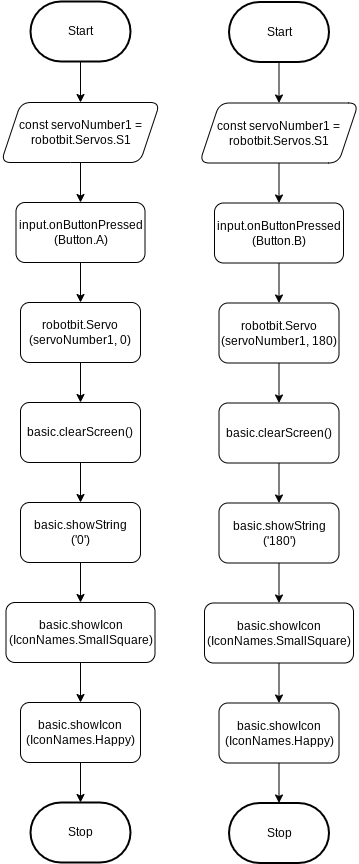

The diagram above was exported from draw.io. Its source (the exported page's mxGraphModel, read from the mxfile embedded in the PNG):
<mxGraphModel dx="911" dy="604" grid="1" gridSize="10" guides="1" tooltips="1" connect="1" arrows="1" fold="1" page="1" pageScale="1" pageWidth="850" pageHeight="1100" math="0" shadow="0">
  <root>
    <mxCell id="0" />
    <mxCell id="1" parent="0" />
    <mxCell id="7" style="edgeStyle=none;html=1;exitX=0.5;exitY=1;exitDx=0;exitDy=0;exitPerimeter=0;entryX=0.5;entryY=0;entryDx=0;entryDy=0;" edge="1" parent="1" source="2" target="6">
      <mxGeometry relative="1" as="geometry" />
    </mxCell>
    <mxCell id="2" value="Start" style="strokeWidth=2;html=1;shape=mxgraph.flowchart.terminator;whiteSpace=wrap;" parent="1" vertex="1">
      <mxGeometry x="371" y="79" width="100" height="60" as="geometry" />
    </mxCell>
    <mxCell id="3" value="Stop" style="strokeWidth=2;html=1;shape=mxgraph.flowchart.terminator;whiteSpace=wrap;" parent="1" vertex="1">
      <mxGeometry x="371" y="880" width="100" height="60" as="geometry" />
    </mxCell>
    <mxCell id="9" style="edgeStyle=none;html=1;exitX=0.5;exitY=1;exitDx=0;exitDy=0;" edge="1" parent="1" source="6" target="8">
      <mxGeometry relative="1" as="geometry" />
    </mxCell>
    <mxCell id="6" value="const servoNumber1 = robotbit.Servos.S1" style="shape=parallelogram;perimeter=parallelogramPerimeter;whiteSpace=wrap;html=1;fixedSize=1;rounded=1;" vertex="1" parent="1">
      <mxGeometry x="341.5" y="180" width="159" height="60" as="geometry" />
    </mxCell>
    <mxCell id="11" style="edgeStyle=none;html=1;exitX=0.5;exitY=1;exitDx=0;exitDy=0;" edge="1" parent="1" source="8" target="10">
      <mxGeometry relative="1" as="geometry" />
    </mxCell>
    <mxCell id="8" value="input.onButtonPressed&lt;br&gt;(Button.A)" style="rounded=1;whiteSpace=wrap;html=1;" vertex="1" parent="1">
      <mxGeometry x="356.5" y="280" width="129" height="60" as="geometry" />
    </mxCell>
    <mxCell id="14" style="edgeStyle=none;html=1;exitX=0.5;exitY=1;exitDx=0;exitDy=0;entryX=0.5;entryY=0;entryDx=0;entryDy=0;" edge="1" parent="1" source="10" target="12">
      <mxGeometry relative="1" as="geometry" />
    </mxCell>
    <mxCell id="10" value="robotbit.Servo&lt;br&gt;(servoNumber1, 0)" style="rounded=1;whiteSpace=wrap;html=1;" vertex="1" parent="1">
      <mxGeometry x="361" y="380" width="120" height="60" as="geometry" />
    </mxCell>
    <mxCell id="15" style="edgeStyle=none;html=1;exitX=0.5;exitY=1;exitDx=0;exitDy=0;" edge="1" parent="1" source="12" target="13">
      <mxGeometry relative="1" as="geometry" />
    </mxCell>
    <mxCell id="12" value="basic.clearScreen()" style="rounded=1;whiteSpace=wrap;html=1;" vertex="1" parent="1">
      <mxGeometry x="361" y="480" width="120" height="60" as="geometry" />
    </mxCell>
    <mxCell id="17" style="edgeStyle=none;html=1;exitX=0.5;exitY=1;exitDx=0;exitDy=0;" edge="1" parent="1" source="13" target="16">
      <mxGeometry relative="1" as="geometry" />
    </mxCell>
    <mxCell id="13" value="basic.showString&lt;br&gt;('0')" style="rounded=1;whiteSpace=wrap;html=1;" vertex="1" parent="1">
      <mxGeometry x="361" y="580" width="120" height="60" as="geometry" />
    </mxCell>
    <mxCell id="19" style="edgeStyle=none;html=1;exitX=0.5;exitY=1;exitDx=0;exitDy=0;" edge="1" parent="1" source="16" target="18">
      <mxGeometry relative="1" as="geometry" />
    </mxCell>
    <mxCell id="16" value="basic.showIcon&lt;br&gt;(IconNames.SmallSquare)" style="rounded=1;whiteSpace=wrap;html=1;" vertex="1" parent="1">
      <mxGeometry x="346.5" y="680" width="149" height="60" as="geometry" />
    </mxCell>
    <mxCell id="20" style="edgeStyle=none;html=1;exitX=0.5;exitY=1;exitDx=0;exitDy=0;entryX=0.5;entryY=0;entryDx=0;entryDy=0;entryPerimeter=0;" edge="1" parent="1" source="18" target="3">
      <mxGeometry relative="1" as="geometry" />
    </mxCell>
    <mxCell id="18" value="basic.showIcon&lt;br&gt;(IconNames.Happy)" style="rounded=1;whiteSpace=wrap;html=1;" vertex="1" parent="1">
      <mxGeometry x="361" y="780" width="120" height="60" as="geometry" />
    </mxCell>
    <mxCell id="21" style="edgeStyle=none;html=1;exitX=0.5;exitY=1;exitDx=0;exitDy=0;exitPerimeter=0;entryX=0.5;entryY=0;entryDx=0;entryDy=0;" edge="1" parent="1" source="22" target="25">
      <mxGeometry relative="1" as="geometry" />
    </mxCell>
    <mxCell id="22" value="Start" style="strokeWidth=2;html=1;shape=mxgraph.flowchart.terminator;whiteSpace=wrap;" vertex="1" parent="1">
      <mxGeometry x="569.5" y="79.5" width="100" height="60" as="geometry" />
    </mxCell>
    <mxCell id="23" value="Stop" style="strokeWidth=2;html=1;shape=mxgraph.flowchart.terminator;whiteSpace=wrap;" vertex="1" parent="1">
      <mxGeometry x="569.5" y="880.5" width="100" height="60" as="geometry" />
    </mxCell>
    <mxCell id="24" style="edgeStyle=none;html=1;exitX=0.5;exitY=1;exitDx=0;exitDy=0;" edge="1" parent="1" source="25" target="27">
      <mxGeometry relative="1" as="geometry" />
    </mxCell>
    <mxCell id="25" value="const servoNumber1 = robotbit.Servos.S1" style="shape=parallelogram;perimeter=parallelogramPerimeter;whiteSpace=wrap;html=1;fixedSize=1;rounded=1;" vertex="1" parent="1">
      <mxGeometry x="540" y="180.5" width="159" height="60" as="geometry" />
    </mxCell>
    <mxCell id="26" style="edgeStyle=none;html=1;exitX=0.5;exitY=1;exitDx=0;exitDy=0;" edge="1" parent="1" source="27" target="29">
      <mxGeometry relative="1" as="geometry" />
    </mxCell>
    <mxCell id="27" value="input.onButtonPressed&lt;br&gt;(Button.B)" style="rounded=1;whiteSpace=wrap;html=1;" vertex="1" parent="1">
      <mxGeometry x="555" y="280.5" width="129" height="60" as="geometry" />
    </mxCell>
    <mxCell id="28" style="edgeStyle=none;html=1;exitX=0.5;exitY=1;exitDx=0;exitDy=0;entryX=0.5;entryY=0;entryDx=0;entryDy=0;" edge="1" parent="1" source="29" target="31">
      <mxGeometry relative="1" as="geometry" />
    </mxCell>
    <mxCell id="29" value="robotbit.Servo&lt;br&gt;(servoNumber1, 180)" style="rounded=1;whiteSpace=wrap;html=1;" vertex="1" parent="1">
      <mxGeometry x="559.5" y="380.5" width="120" height="60" as="geometry" />
    </mxCell>
    <mxCell id="30" style="edgeStyle=none;html=1;exitX=0.5;exitY=1;exitDx=0;exitDy=0;" edge="1" parent="1" source="31" target="33">
      <mxGeometry relative="1" as="geometry" />
    </mxCell>
    <mxCell id="31" value="basic.clearScreen()" style="rounded=1;whiteSpace=wrap;html=1;" vertex="1" parent="1">
      <mxGeometry x="559.5" y="480.5" width="120" height="60" as="geometry" />
    </mxCell>
    <mxCell id="32" style="edgeStyle=none;html=1;exitX=0.5;exitY=1;exitDx=0;exitDy=0;" edge="1" parent="1" source="33" target="35">
      <mxGeometry relative="1" as="geometry" />
    </mxCell>
    <mxCell id="33" value="basic.showString&lt;br&gt;('180')" style="rounded=1;whiteSpace=wrap;html=1;" vertex="1" parent="1">
      <mxGeometry x="559.5" y="580.5" width="120" height="60" as="geometry" />
    </mxCell>
    <mxCell id="34" style="edgeStyle=none;html=1;exitX=0.5;exitY=1;exitDx=0;exitDy=0;" edge="1" parent="1" source="35" target="37">
      <mxGeometry relative="1" as="geometry" />
    </mxCell>
    <mxCell id="35" value="basic.showIcon&lt;br&gt;(IconNames.SmallSquare)" style="rounded=1;whiteSpace=wrap;html=1;" vertex="1" parent="1">
      <mxGeometry x="545" y="680.5" width="149" height="60" as="geometry" />
    </mxCell>
    <mxCell id="36" style="edgeStyle=none;html=1;exitX=0.5;exitY=1;exitDx=0;exitDy=0;entryX=0.5;entryY=0;entryDx=0;entryDy=0;entryPerimeter=0;" edge="1" parent="1" source="37" target="23">
      <mxGeometry relative="1" as="geometry" />
    </mxCell>
    <mxCell id="37" value="basic.showIcon&lt;br&gt;(IconNames.Happy)" style="rounded=1;whiteSpace=wrap;html=1;" vertex="1" parent="1">
      <mxGeometry x="559.5" y="780.5" width="120" height="60" as="geometry" />
    </mxCell>
  </root>
</mxGraphModel>